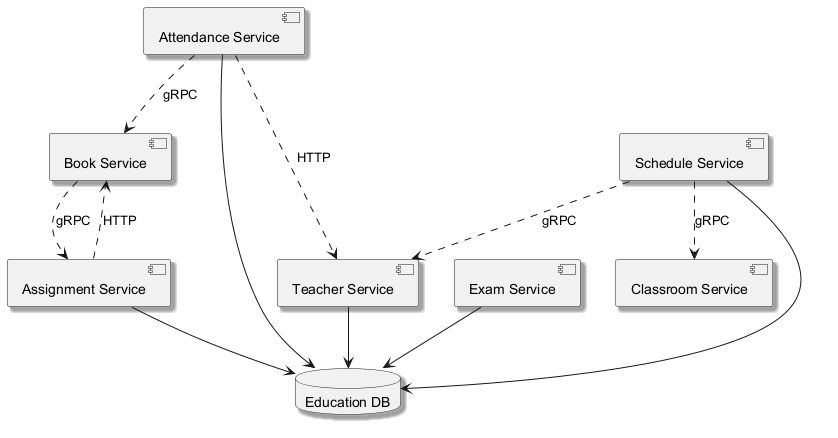

The diagram above was rendered by PlantUML. Its source (embedded in the PNG):
@startuml
skinparam backgroundColor #FFFFFF
skinparam classBackgroundColor #E8F4FA
skinparam classBorderColor #2C7DA0
skinparam shadowing true
component "Attendance Service" as C_AttendanceService
component "Exam Service" as C_ExamService
component "Assignment Service" as C_AssignmentService
component "Book Service" as C_BookService
component "Classroom Service" as C_ClassroomService
component "Teacher Service" as C_TeacherService
component "Schedule Service" as C_ScheduleService
database "Education DB" as DB_education
C_AttendanceService --> DB_education
C_ExamService --> DB_education
C_AssignmentService --> DB_education
C_TeacherService --> DB_education
C_ScheduleService --> DB_education
C_AssignmentService ..> C_BookService : HTTP
C_AttendanceService ..> C_TeacherService : HTTP
C_ScheduleService ..> C_TeacherService : gRPC
C_BookService ..> C_AssignmentService : gRPC
C_ScheduleService ..> C_ClassroomService : gRPC
C_AttendanceService ..> C_BookService : gRPC
@enduml